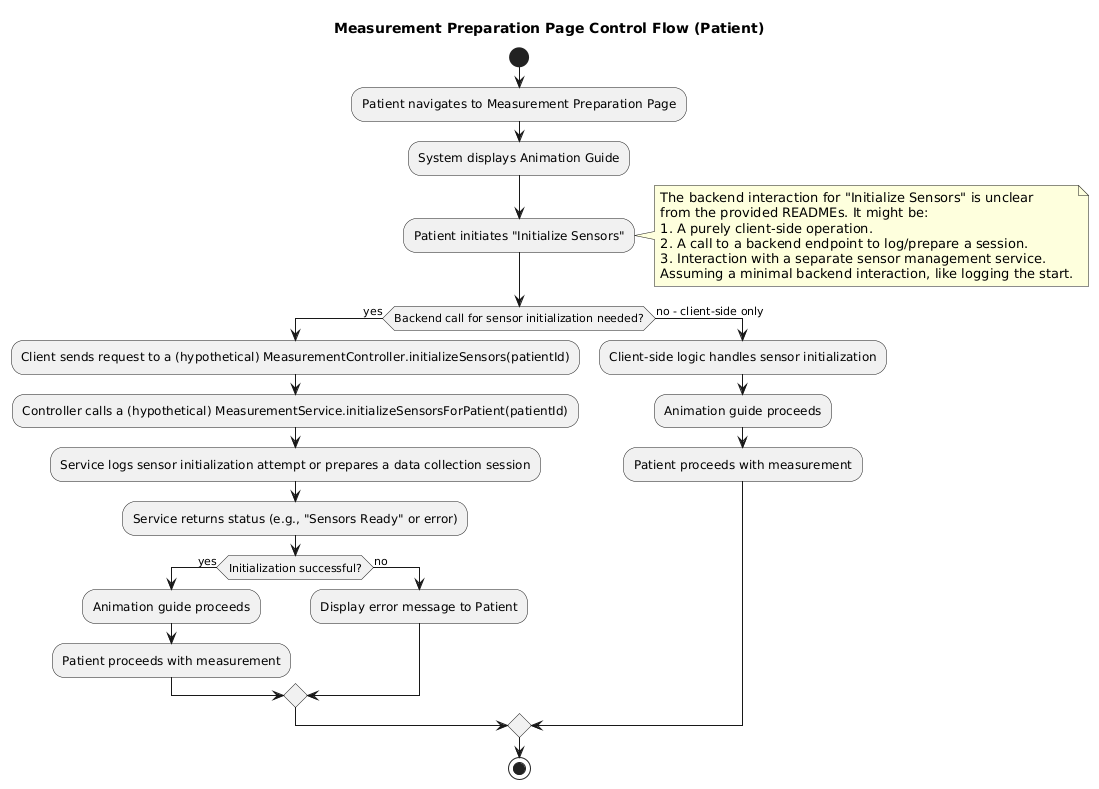

The diagram above was rendered by PlantUML. Its source (embedded in the PNG):
@startuml
title Measurement Preparation Page Control Flow (Patient)

start
:Patient navigates to Measurement Preparation Page;
:System displays Animation Guide;

:Patient initiates "Initialize Sensors";
  note right
    The backend interaction for "Initialize Sensors" is unclear
    from the provided READMEs. It might be:
    1. A purely client-side operation.
    2. A call to a backend endpoint to log/prepare a session.
    3. Interaction with a separate sensor management service.
    Assuming a minimal backend interaction, like logging the start.
  end note

if (Backend call for sensor initialization needed?) then (yes)
  :Client sends request to a (hypothetical) MeasurementController.initializeSensors(patientId);
  :Controller calls a (hypothetical) MeasurementService.initializeSensorsForPatient(patientId);
  :Service logs sensor initialization attempt or prepares a data collection session;
  :Service returns status (e.g., "Sensors Ready" or error);
  if (Initialization successful?) then (yes)
    :Animation guide proceeds;
    :Patient proceeds with measurement;
  else (no)
    :Display error message to Patient;
  endif
else (no - client-side only)
  :Client-side logic handles sensor initialization;
  :Animation guide proceeds;
  :Patient proceeds with measurement;
endif

stop
@enduml